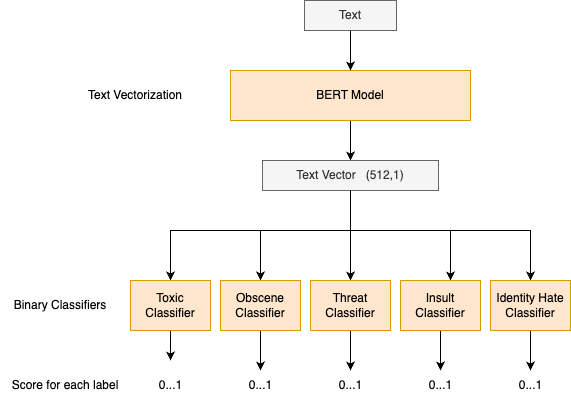

The diagram above was exported from draw.io. Its source (the exported page's mxGraphModel, read from the mxfile embedded in the PNG):
<mxGraphModel dx="1317" dy="632" grid="1" gridSize="10" guides="1" tooltips="1" connect="1" arrows="1" fold="1" page="1" pageScale="1" pageWidth="850" pageHeight="1100" math="0" shadow="0">
  <root>
    <mxCell id="0" />
    <mxCell id="1" parent="0" />
    <mxCell id="LvFrpZfzGToWu4n2oesS-36" style="edgeStyle=orthogonalEdgeStyle;rounded=0;orthogonalLoop=1;jettySize=auto;html=1;" edge="1" parent="1" source="LvFrpZfzGToWu4n2oesS-1" target="LvFrpZfzGToWu4n2oesS-35">
      <mxGeometry relative="1" as="geometry" />
    </mxCell>
    <mxCell id="LvFrpZfzGToWu4n2oesS-1" value="BERT Model" style="rounded=0;whiteSpace=wrap;html=1;fillColor=#ffe6cc;strokeColor=#d79b00;" vertex="1" parent="1">
      <mxGeometry x="280" y="250" width="240" height="50" as="geometry" />
    </mxCell>
    <mxCell id="LvFrpZfzGToWu4n2oesS-3" style="edgeStyle=orthogonalEdgeStyle;rounded=0;orthogonalLoop=1;jettySize=auto;html=1;" edge="1" parent="1" target="LvFrpZfzGToWu4n2oesS-1">
      <mxGeometry relative="1" as="geometry">
        <mxPoint x="400" y="210" as="sourcePoint" />
      </mxGeometry>
    </mxCell>
    <mxCell id="LvFrpZfzGToWu4n2oesS-13" style="edgeStyle=orthogonalEdgeStyle;rounded=0;orthogonalLoop=1;jettySize=auto;html=1;" edge="1" parent="1" target="LvFrpZfzGToWu4n2oesS-6">
      <mxGeometry relative="1" as="geometry">
        <mxPoint x="400.02857142857147" y="390" as="sourcePoint" />
        <Array as="points">
          <mxPoint x="400" y="410" />
          <mxPoint x="220" y="410" />
        </Array>
      </mxGeometry>
    </mxCell>
    <mxCell id="LvFrpZfzGToWu4n2oesS-14" style="edgeStyle=orthogonalEdgeStyle;rounded=0;orthogonalLoop=1;jettySize=auto;html=1;" edge="1" parent="1" target="LvFrpZfzGToWu4n2oesS-8">
      <mxGeometry relative="1" as="geometry">
        <mxPoint x="400.02857142857147" y="390" as="sourcePoint" />
        <Array as="points">
          <mxPoint x="400" y="410" />
          <mxPoint x="310" y="410" />
        </Array>
      </mxGeometry>
    </mxCell>
    <mxCell id="LvFrpZfzGToWu4n2oesS-15" style="edgeStyle=orthogonalEdgeStyle;rounded=0;orthogonalLoop=1;jettySize=auto;html=1;" edge="1" parent="1" target="LvFrpZfzGToWu4n2oesS-9">
      <mxGeometry relative="1" as="geometry">
        <mxPoint x="400" y="390" as="sourcePoint" />
      </mxGeometry>
    </mxCell>
    <mxCell id="LvFrpZfzGToWu4n2oesS-16" style="edgeStyle=orthogonalEdgeStyle;rounded=0;orthogonalLoop=1;jettySize=auto;html=1;entryX=0.625;entryY=0;entryDx=0;entryDy=0;entryPerimeter=0;" edge="1" parent="1" target="LvFrpZfzGToWu4n2oesS-10">
      <mxGeometry relative="1" as="geometry">
        <mxPoint x="400.02857142857147" y="390" as="sourcePoint" />
        <Array as="points">
          <mxPoint x="400" y="410" />
          <mxPoint x="500" y="410" />
        </Array>
      </mxGeometry>
    </mxCell>
    <mxCell id="LvFrpZfzGToWu4n2oesS-18" style="edgeStyle=orthogonalEdgeStyle;rounded=0;orthogonalLoop=1;jettySize=auto;html=1;" edge="1" parent="1" target="LvFrpZfzGToWu4n2oesS-11">
      <mxGeometry relative="1" as="geometry">
        <mxPoint x="400.02857142857147" y="390" as="sourcePoint" />
        <Array as="points">
          <mxPoint x="400" y="410" />
          <mxPoint x="580" y="410" />
        </Array>
      </mxGeometry>
    </mxCell>
    <mxCell id="LvFrpZfzGToWu4n2oesS-19" style="edgeStyle=orthogonalEdgeStyle;rounded=0;orthogonalLoop=1;jettySize=auto;html=1;" edge="1" parent="1" source="LvFrpZfzGToWu4n2oesS-6">
      <mxGeometry relative="1" as="geometry">
        <mxPoint x="220" y="540" as="targetPoint" />
      </mxGeometry>
    </mxCell>
    <mxCell id="LvFrpZfzGToWu4n2oesS-6" value="Toxic Classifier" style="rounded=0;whiteSpace=wrap;html=1;fillColor=#ffe6cc;strokeColor=#d79b00;" vertex="1" parent="1">
      <mxGeometry x="180" y="460" width="80" height="50" as="geometry" />
    </mxCell>
    <mxCell id="LvFrpZfzGToWu4n2oesS-23" style="edgeStyle=orthogonalEdgeStyle;rounded=0;orthogonalLoop=1;jettySize=auto;html=1;entryX=0.5;entryY=0;entryDx=0;entryDy=0;" edge="1" parent="1" source="LvFrpZfzGToWu4n2oesS-8" target="LvFrpZfzGToWu4n2oesS-22">
      <mxGeometry relative="1" as="geometry" />
    </mxCell>
    <mxCell id="LvFrpZfzGToWu4n2oesS-8" value="Obscene Classifier" style="rounded=0;whiteSpace=wrap;html=1;fillColor=#ffe6cc;strokeColor=#d79b00;" vertex="1" parent="1">
      <mxGeometry x="270" y="460" width="80" height="50" as="geometry" />
    </mxCell>
    <mxCell id="LvFrpZfzGToWu4n2oesS-25" style="edgeStyle=orthogonalEdgeStyle;rounded=0;orthogonalLoop=1;jettySize=auto;html=1;" edge="1" parent="1" source="LvFrpZfzGToWu4n2oesS-9">
      <mxGeometry relative="1" as="geometry">
        <mxPoint x="400" y="550" as="targetPoint" />
      </mxGeometry>
    </mxCell>
    <mxCell id="LvFrpZfzGToWu4n2oesS-9" value="Threat Classifier" style="rounded=0;whiteSpace=wrap;html=1;fillColor=#ffe6cc;strokeColor=#d79b00;" vertex="1" parent="1">
      <mxGeometry x="360" y="460" width="80" height="50" as="geometry" />
    </mxCell>
    <mxCell id="LvFrpZfzGToWu4n2oesS-29" style="edgeStyle=orthogonalEdgeStyle;rounded=0;orthogonalLoop=1;jettySize=auto;html=1;entryX=0.5;entryY=0;entryDx=0;entryDy=0;" edge="1" parent="1" source="LvFrpZfzGToWu4n2oesS-10" target="LvFrpZfzGToWu4n2oesS-27">
      <mxGeometry relative="1" as="geometry" />
    </mxCell>
    <mxCell id="LvFrpZfzGToWu4n2oesS-10" value="Insult Classifier" style="rounded=0;whiteSpace=wrap;html=1;fillColor=#ffe6cc;strokeColor=#d79b00;" vertex="1" parent="1">
      <mxGeometry x="450" y="460" width="80" height="50" as="geometry" />
    </mxCell>
    <mxCell id="LvFrpZfzGToWu4n2oesS-30" style="edgeStyle=orthogonalEdgeStyle;rounded=0;orthogonalLoop=1;jettySize=auto;html=1;" edge="1" parent="1" source="LvFrpZfzGToWu4n2oesS-11" target="LvFrpZfzGToWu4n2oesS-28">
      <mxGeometry relative="1" as="geometry" />
    </mxCell>
    <mxCell id="LvFrpZfzGToWu4n2oesS-11" value="Identity Hate Classifier" style="rounded=0;whiteSpace=wrap;html=1;fillColor=#ffe6cc;strokeColor=#d79b00;" vertex="1" parent="1">
      <mxGeometry x="540" y="460" width="80" height="50" as="geometry" />
    </mxCell>
    <mxCell id="LvFrpZfzGToWu4n2oesS-12" value="Binary Classifiers" style="text;html=1;strokeColor=none;fillColor=none;align=center;verticalAlign=middle;whiteSpace=wrap;rounded=0;" vertex="1" parent="1">
      <mxGeometry x="50" y="460" width="120" height="50" as="geometry" />
    </mxCell>
    <mxCell id="LvFrpZfzGToWu4n2oesS-21" value="0...1" style="text;html=1;strokeColor=none;fillColor=none;align=center;verticalAlign=middle;whiteSpace=wrap;rounded=0;" vertex="1" parent="1">
      <mxGeometry x="192.5" y="550" width="55" height="30" as="geometry" />
    </mxCell>
    <mxCell id="LvFrpZfzGToWu4n2oesS-22" value="0...1" style="text;html=1;strokeColor=none;fillColor=none;align=center;verticalAlign=middle;whiteSpace=wrap;rounded=0;" vertex="1" parent="1">
      <mxGeometry x="282.5" y="550" width="55" height="30" as="geometry" />
    </mxCell>
    <mxCell id="LvFrpZfzGToWu4n2oesS-26" value="0...1" style="text;html=1;strokeColor=none;fillColor=none;align=center;verticalAlign=middle;whiteSpace=wrap;rounded=0;" vertex="1" parent="1">
      <mxGeometry x="372.5" y="550" width="55" height="30" as="geometry" />
    </mxCell>
    <mxCell id="LvFrpZfzGToWu4n2oesS-27" value="0...1" style="text;html=1;strokeColor=none;fillColor=none;align=center;verticalAlign=middle;whiteSpace=wrap;rounded=0;" vertex="1" parent="1">
      <mxGeometry x="462.5" y="550" width="55" height="30" as="geometry" />
    </mxCell>
    <mxCell id="LvFrpZfzGToWu4n2oesS-28" value="0...1" style="text;html=1;strokeColor=none;fillColor=none;align=center;verticalAlign=middle;whiteSpace=wrap;rounded=0;" vertex="1" parent="1">
      <mxGeometry x="552.5" y="550" width="55" height="30" as="geometry" />
    </mxCell>
    <mxCell id="LvFrpZfzGToWu4n2oesS-31" value="Score for each label" style="text;html=1;strokeColor=none;fillColor=none;align=center;verticalAlign=middle;whiteSpace=wrap;rounded=0;" vertex="1" parent="1">
      <mxGeometry x="60" y="540" width="110" height="50" as="geometry" />
    </mxCell>
    <mxCell id="LvFrpZfzGToWu4n2oesS-32" value="Text Vectorization" style="text;html=1;strokeColor=none;fillColor=none;align=center;verticalAlign=middle;whiteSpace=wrap;rounded=0;" vertex="1" parent="1">
      <mxGeometry x="120" y="250" width="130" height="50" as="geometry" />
    </mxCell>
    <mxCell id="LvFrpZfzGToWu4n2oesS-34" value="Text" style="rounded=0;whiteSpace=wrap;html=1;fillColor=#f5f5f5;fontColor=#333333;strokeColor=#666666;" vertex="1" parent="1">
      <mxGeometry x="354" y="180" width="92" height="30" as="geometry" />
    </mxCell>
    <mxCell id="LvFrpZfzGToWu4n2oesS-35" value="Text Vector&amp;nbsp; &amp;nbsp;(512,1)" style="rounded=0;whiteSpace=wrap;html=1;fillColor=#f5f5f5;fontColor=#333333;strokeColor=#666666;" vertex="1" parent="1">
      <mxGeometry x="312" y="340" width="176" height="30" as="geometry" />
    </mxCell>
    <mxCell id="LvFrpZfzGToWu4n2oesS-37" value="" style="endArrow=none;html=1;rounded=0;entryX=0.5;entryY=1;entryDx=0;entryDy=0;" edge="1" parent="1" target="LvFrpZfzGToWu4n2oesS-35">
      <mxGeometry width="50" height="50" relative="1" as="geometry">
        <mxPoint x="400" y="390" as="sourcePoint" />
        <mxPoint x="460" y="330" as="targetPoint" />
      </mxGeometry>
    </mxCell>
  </root>
</mxGraphModel>